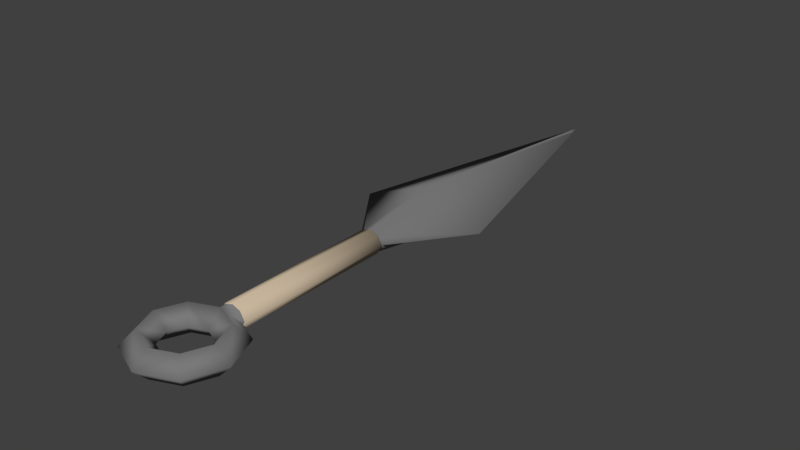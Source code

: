 # Source: Kunai02.blend  (saved by Blender 2.79.0; exported with 4.5.12 LTS)
import bpy
from mathutils import Matrix  # noqa: F401  (used for matrix-valued properties, if any)

bpy.ops.wm.read_factory_settings(use_empty=True)
scene = bpy.context.scene
scene.name = 'Scene'

# ---- collections
col_collection_1 = bpy.data.collections.new('Collection 1'); scene.collection.children.link(col_collection_1)

# ---- materials (node trees are filled in below, after node groups)
mat_metal = bpy.data.materials.new('Metal')
mat_metal.alpha_threshold = 0.0
mat_metal.use_transparent_shadow = False
mat_metal.diffuse_color = (0.1924, 0.1924, 0.1924, 1.0)
mat_metal.roughness = 0.5
mat_handle = bpy.data.materials.new('Handle')
mat_handle.alpha_threshold = 0.0
mat_handle.use_transparent_shadow = False
mat_handle.diffuse_color = (0.563, 0.4559, 0.3287, 1.0)
mat_handle.roughness = 0.5

# ---- material node trees

# ---- world
world_world = bpy.data.worlds.new('World'); scene.world = world_world
world_world.color = (0.05088, 0.05088, 0.05088)
world_world.use_sun_shadow = False
world_world.sun_shadow_jitter_overblur = 0.0
world_world.cycles.sampling_method = 'MANUAL'

# ---- meshes
me_torus_002 = bpy.data.meshes.new('Torus.002')
me_torus_002.from_pydata([(0.89, 0.0, 0.0), (0.64, 0.0, 0.25), (0.39, 0.0, 3.062e-17), (0.64, 0.0, -0.25), (0.6293, 0.6293, 0.0), (0.4525, 0.4525, 0.25), (0.2758, 0.2758, 3.062e-17), (0.4525, 0.4525, -0.25), (0.144, 0.6863, 0.144), (0.2251, 0.7968, 0.0), (0.6293, -0.6293, 0.0), (0.4525, -0.4525, 0.25), (0.2758, -0.2758, 3.062e-17), (0.4525, -0.4525, -0.25), (0.1418, 0.691, -0.1393), (0.1418, 3.741, -0.1393), (0.144, 3.741, 0.144), (0.2251, 3.741, 0.0), (1.146, 5.013, -0.002729), (0.1418, 3.708, -0.1393), (0.2251, 3.71, 0.0), (0.144, 3.708, 0.144), (0.05733, 9.522, 0.001617), (0.2251, 0.8532, 0.0), (0.1418, 0.8532, -0.1393), (0.144, 0.8532, 0.144), (0.155, 0.855, -0.1513), (0.155, 3.707, -0.1513), (0.1574, 0.855, 0.155), (0.1574, 3.707, 0.155), (0.245, 3.708, -0.0006639), (0.245, 0.855, -0.0006639), (-0.89, 0.0, 0.0), (-0.64, 0.0, 0.25), (-0.39, 0.0, 3.062e-17), (-0.64, 0.0, -0.25), (-0.6293, 0.6293, 0.0), (-0.4525, 0.4525, 0.25), (-0.2758, 0.2758, 3.062e-17), (-0.4525, 0.4525, -0.25), (0.0, 0.64, 0.25), (0.0, 0.39, 3.062e-17), (0.0, 0.64, -0.25), (-0.2251, 0.7968, 0.0), (0.0, -0.89, 0.0), (0.0, -0.64, 0.25), (0.0, -0.39, 3.062e-17), (0.0, -0.64, -0.25), (-0.6293, -0.6293, 0.0), (-0.4525, -0.4525, 0.25), (-0.2758, -0.2758, 3.062e-17), (-0.4525, -0.4525, -0.25), (0.0, 0.89, 0.0), (-0.144, 0.6863, 0.144), (-0.1418, 0.691, -0.1393), (0.0, 0.694, 0.196), (0.0, 0.7006, -0.1894), (0.0, 3.741, 0.0), (0.0, 3.741, 0.196), (0.0, 3.741, -0.1894), (-0.1418, 3.741, -0.1393), (-0.144, 3.741, 0.144), (-0.2251, 3.741, 0.0), (0.0, 5.013, -0.001287), (0.0, 5.013, 0.4548), (0.0, 5.013, -0.445), (-1.146, 5.013, -0.002729), (-0.1418, 3.708, -0.1393), (-0.2251, 3.71, 0.0), (0.0, 3.709, -0.1894), (0.0, 3.708, 0.196), (0.0, 3.711, 0.0), (-0.144, 3.708, 0.144), (0.0, 9.761, 0.001617), (0.0, 9.522, 0.02751), (0.0, 9.522, -0.02341), (-0.05733, 9.522, 0.001617), (-0.2251, 0.8532, 0.0), (0.0, 0.8532, 0.0), (-0.1418, 0.8532, -0.1393), (0.0, 0.8532, -0.1894), (0.0, 0.8532, 0.196), (-0.144, 0.8532, 0.144), (-0.155, 0.855, -0.1513), (-0.155, 3.707, -0.1513), (0.0, 0.855, -0.2054), (0.0, 3.707, -0.2054), (0.0, 0.855, 0.2112), (0.0, 3.707, 0.2112), (-0.1574, 0.855, 0.155), (-0.1574, 3.707, 0.155), (0.0, 3.709, -0.0006639), (-0.245, 3.708, -0.0006639), (-0.245, 0.855, -0.0006639), (0.0, 0.855, -0.0006639)], [], [(0, 4, 5, 1), (1, 5, 6, 2), (2, 6, 7, 3), (3, 7, 4, 0), (4, 9, 8, 55, 40, 5), (5, 40, 41, 6), (6, 41, 42, 7), (7, 42, 56, 14, 9, 4), (44, 10, 11, 45), (45, 11, 12, 46), (46, 12, 13, 47), (47, 13, 10, 44), (10, 0, 1, 11), (11, 1, 2, 12), (12, 2, 3, 13), (13, 3, 0, 10), (55, 52, 9, 8), (9, 52, 56, 14), (16, 17, 18, 64), (20, 19, 15, 17), (19, 69, 59, 15), (70, 21, 16, 58), (21, 20, 17, 16), (18, 65, 75, 22), (17, 15, 65, 18), (15, 59, 65), (58, 16, 64), (24, 80, 85, 26), (21, 70, 88, 29), (25, 23, 31, 28), (74, 22, 73), (22, 75, 73), (64, 18, 22, 74), (9, 14, 24, 23), (14, 56, 80, 24), (55, 8, 25, 81), (8, 9, 23, 25), (28, 31, 30, 29), (87, 28, 29, 88), (26, 85, 86, 27), (31, 26, 27, 30), (69, 19, 27, 86), (81, 25, 28, 87), (20, 21, 29, 30), (23, 24, 26, 31), (19, 20, 30, 27), (32, 33, 37, 36), (33, 34, 38, 37), (34, 35, 39, 38), (35, 32, 36, 39), (36, 37, 40, 55, 53, 43), (37, 38, 41, 40), (38, 39, 42, 41), (39, 36, 43, 54, 56, 42), (44, 45, 49, 48), (45, 46, 50, 49), (46, 47, 51, 50), (47, 44, 48, 51), (48, 49, 33, 32), (49, 50, 34, 33), (50, 51, 35, 34), (51, 48, 32, 35), (55, 53, 43, 52), (43, 54, 56, 52), (59, 65, 63, 57), (61, 64, 66, 62), (68, 62, 60, 67), (67, 60, 59, 69), (71, 57, 58, 70), (70, 58, 61, 72), (72, 61, 62, 68), (69, 59, 57, 71), (66, 76, 75, 65), (62, 66, 65, 60), (60, 65, 59), (57, 63, 64, 58), (58, 64, 61), (78, 94, 87, 81), (70, 88, 91, 71), (80, 85, 94, 78), (79, 83, 85, 80), (72, 90, 88, 70), (82, 89, 93, 77), (74, 73, 76), (76, 73, 75), (63, 73, 74, 64), (64, 74, 76, 66), (65, 75, 73, 63), (43, 77, 79, 54), (54, 79, 80, 56), (52, 78, 81, 55), (55, 81, 82, 53), (53, 82, 77, 43), (56, 80, 78, 52), (85, 86, 91, 94), (89, 90, 92, 93), (87, 88, 90, 89), (94, 91, 88, 87), (83, 84, 86, 85), (93, 92, 84, 83), (71, 91, 86, 69), (69, 86, 84, 67), (81, 87, 89, 82), (68, 92, 90, 72), (77, 93, 83, 79), (67, 84, 92, 68)])
me_torus_002.polygons.foreach_set('use_smooth', [True] * 106)
me_torus_002.polygons.foreach_set('material_index', [0, 0, 0, 0, 0, 0, 0, 0, 0, 0, 0, 0, 0, 0, 0, 0, 0, 0, 0, 0, 0, 0, 0, 0, 0, 0, 0, 1, 1, 1, 0, 0, 0, 0, 0, 0, 0, 1, 1, 1, 1, 1, 1, 1, 1, 1, 0, 0, 0, 0, 0, 0, 0, 0, 0, 0, 0, 0, 0, 0, 0, 0, 0, 0, 0, 0, 0, 0, 0, 0, 0, 0, 0, 0, 0, 0, 0, 0, 0, 0, 1, 1, 1, 0, 0, 0, 0, 0, 0, 0, 0, 0, 0, 0, 1, 1, 1, 1, 1, 1, 0, 1, 1, 1, 1, 1])
_uv = me_torus_002.uv_layers.new(name='UVMap')
_uv.uv.foreach_set('vector', [0.7366, 0.2897, 0.7662, 0.2214, 0.8025, 0.2404, 0.7813, 0.2894, 0.5829, 0.7234, 0.598, 0.6741, 0.638, 0.6933, 0.6288, 0.7234, 0.9142, 0.07526, 0.9272, 0.1054, 0.891, 0.125, 0.8697, 0.07549, 0.2281, 0.7377, 0.2333, 0.7871, 0.1964, 0.8063, 0.1891, 0.7377, 0.7662, 0.2214, 0.812, 0.2037, 0.8306, 0.2155, 0.8503, 0.2147, 0.8538, 0.2205, 0.8025, 0.2404, 0.505, 0.7865, 0.505, 0.7372, 0.5377, 0.7372, 0.5377, 0.7672, 0.9272, 0.1054, 0.9586, 0.1182, 0.9424, 0.146, 0.891, 0.125, 0.4409, 0.7564, 0.4409, 0.8058, 0.433, 0.8058, 0.4265, 0.7903, 0.4083, 0.7812, 0.4083, 0.7372, 0.8375, 0.3877, 0.7662, 0.3585, 0.8025, 0.339, 0.8538, 0.3599, 0.4566, 0.7865, 0.4566, 0.7372, 0.4893, 0.7564, 0.4893, 0.7865, 0.9586, 0.03324, 0.9272, 0.04536, 0.891, 0.02641, 0.9424, 0.006539, 0.7693, 0.7249, 0.7693, 0.7742, 0.7366, 0.7935, 0.7366, 0.7249, 0.7662, 0.3585, 0.7366, 0.2897, 0.7813, 0.2894, 0.8025, 0.339, 0.598, 0.7727, 0.5829, 0.7234, 0.6288, 0.7234, 0.638, 0.7534, 0.9272, 0.04536, 0.9142, 0.07526, 0.8697, 0.07549, 0.891, 0.02641, 0.2333, 0.6884, 0.2281, 0.7377, 0.1891, 0.7377, 0.1964, 0.6692, 0.8979, 0.3589, 0.898, 0.3831, 0.8695, 0.3831, 0.8797, 0.3653, 0.9384, 0.3589, 0.9385, 0.3834, 0.9137, 0.3834, 0.9202, 0.368, 0.5472, 0.6593, 0.5287, 0.661, 0.4083, 0.5306, 0.5672, 0.518, 0.8951, 0.2038, 0.9152, 0.2037, 0.9152, 0.2072, 0.8951, 0.2072, 0.1244, 0.6561, 0.1119, 0.6536, 0.1128, 0.6501, 0.1253, 0.6526, 0.5672, 0.6613, 0.5476, 0.6629, 0.5472, 0.6593, 0.5668, 0.6578, 0.5476, 0.6629, 0.5291, 0.6645, 0.5287, 0.661, 0.5472, 0.6593, 0.2622, 0.5365, 0.1632, 0.5168, 0.2574, 0.03229, 0.2621, 0.03325, 0.8951, 0.2072, 0.9152, 0.2072, 0.9582, 0.3458, 0.8695, 0.3458, 0.1253, 0.6526, 0.1128, 0.6501, 0.1632, 0.5168, 0.5668, 0.6578, 0.5472, 0.6593, 0.5672, 0.518, 0.5316, 0.7069, 0.5282, 0.6907, 0.53, 0.6899, 0.5338, 0.7075, 0.4104, 0.6949, 0.4137, 0.7113, 0.412, 0.7121, 0.4083, 0.6942, 0.4995, 0.7222, 0.5211, 0.7222, 0.5224, 0.7241, 0.4991, 0.7241, 0.4818, 0.0323, 0.4736, 0.03295, 0.4771, 0.006539, 0.2621, 0.03325, 0.2574, 0.03229, 0.2622, 0.006539, 0.5672, 0.518, 0.4083, 0.5306, 0.4736, 0.03295, 0.4818, 0.0323, 0.6579, 0.7973, 0.678, 0.7858, 0.678, 0.8034, 0.6579, 0.8034, 0.9809, 0.5256, 0.9795, 0.5364, 0.9595, 0.5366, 0.9597, 0.5258, 0.6413, 0.7858, 0.6422, 0.8022, 0.6204, 0.8022, 0.6205, 0.7858, 0.6422, 0.8022, 0.628, 0.8177, 0.6207, 0.8177, 0.6204, 0.8022, 0.829, 0.401, 0.8491, 0.4008, 0.8491, 0.7116, 0.829, 0.7117, 0.8075, 0.4009, 0.829, 0.401, 0.829, 0.7117, 0.8075, 0.7116, 0.7918, 0.7118, 0.7777, 0.7115, 0.7777, 0.4008, 0.7918, 0.4012, 0.9438, 0.7117, 0.922, 0.7117, 0.922, 0.4009, 0.9438, 0.4008, 0.4576, 0.6907, 0.4428, 0.6799, 0.4433, 0.6781, 0.4594, 0.6899, 0.4843, 0.7113, 0.4995, 0.7222, 0.4991, 0.7241, 0.4826, 0.7121, 0.4216, 0.6795, 0.4104, 0.6949, 0.4083, 0.6942, 0.4204, 0.6775, 0.5211, 0.7222, 0.5316, 0.7069, 0.5338, 0.7075, 0.5224, 0.7241, 0.4428, 0.6799, 0.4216, 0.6795, 0.4204, 0.6775, 0.4433, 0.6781, 0.1124, 0.7377, 0.1583, 0.7377, 0.1734, 0.7871, 0.1334, 0.8063, 0.007845, 0.7381, 0.05248, 0.7379, 0.06542, 0.7681, 0.02909, 0.7876, 0.6927, 0.7234, 0.6537, 0.7234, 0.659, 0.6741, 0.6959, 0.6933, 0.7812, 0.09231, 0.7366, 0.09254, 0.7663, 0.02429, 0.8025, 0.04323, 0.8402, 0.7933, 0.8075, 0.7741, 0.8075, 0.7248, 0.8146, 0.7248, 0.8214, 0.7405, 0.8402, 0.7493, 0.02909, 0.7876, 0.06542, 0.7681, 0.09668, 0.7809, 0.08038, 0.8086, 0.9922, 0.4308, 0.9595, 0.4501, 0.9595, 0.4008, 0.9922, 0.4008, 0.8025, 0.04323, 0.7663, 0.02429, 0.8122, 0.006539, 0.8307, 0.01786, 0.8501, 0.01689, 0.854, 0.02336, 0.8648, 0.7248, 0.8975, 0.7248, 0.8975, 0.7741, 0.8648, 0.7933, 0.08038, 0.6692, 0.09668, 0.6959, 0.06542, 0.708, 0.02909, 0.689, 0.9595, 0.4632, 0.9922, 0.4632, 0.9922, 0.5125, 0.9595, 0.4932, 0.854, 0.1628, 0.8378, 0.1906, 0.7663, 0.1614, 0.8025, 0.1418, 0.1334, 0.6692, 0.1734, 0.6884, 0.1583, 0.7377, 0.1124, 0.7377, 0.02909, 0.689, 0.06542, 0.708, 0.05248, 0.7379, 0.007845, 0.7381, 0.6959, 0.7534, 0.659, 0.7727, 0.6537, 0.7234, 0.6927, 0.7234, 0.8025, 0.1418, 0.7663, 0.1614, 0.7366, 0.09254, 0.7812, 0.09231, 0.9135, 0.1836, 0.9202, 0.1679, 0.939, 0.1591, 0.939, 0.1836, 0.8697, 0.1591, 0.8905, 0.1678, 0.8978, 0.1828, 0.8697, 0.1828, 0.3199, 0.6626, 0.2779, 0.5258, 0.3344, 0.5231, 0.3441, 0.6615, 0.6014, 0.6549, 0.5829, 0.5125, 0.7209, 0.5297, 0.6225, 0.6576, 0.07487, 0.6471, 0.07572, 0.6438, 0.09384, 0.6467, 0.09296, 0.6502, 0.09296, 0.6502, 0.09384, 0.6467, 0.1128, 0.6501, 0.1119, 0.6536, 0.3443, 0.6648, 0.3441, 0.6615, 0.3691, 0.6603, 0.3693, 0.6639, 0.584, 0.6564, 0.5846, 0.6528, 0.6014, 0.6549, 0.6007, 0.6585, 0.6007, 0.6585, 0.6014, 0.6549, 0.6225, 0.6576, 0.6219, 0.661, 0.3202, 0.6662, 0.3199, 0.6626, 0.3441, 0.6615, 0.3443, 0.6648, 0.007845, 0.4892, 0.2494, 0.03088, 0.2574, 0.03229, 0.1632, 0.5168, 0.07572, 0.6438, 0.007845, 0.4892, 0.1632, 0.5168, 0.09384, 0.6467, 0.09384, 0.6467, 0.1632, 0.5168, 0.1128, 0.6501, 0.3441, 0.6615, 0.3344, 0.5231, 0.3926, 0.5204, 0.3691, 0.6603, 0.5846, 0.6528, 0.5829, 0.5125, 0.6014, 0.6549, 0.3657, 0.9757, 0.3656, 0.9755, 0.3926, 0.9742, 0.3906, 0.9745, 0.3693, 0.6639, 0.3713, 0.664, 0.3443, 0.665, 0.3443, 0.6648, 0.3415, 0.9769, 0.3395, 0.9768, 0.3656, 0.9755, 0.3657, 0.9757, 0.5134, 0.6799, 0.5139, 0.6781, 0.53, 0.6899, 0.5282, 0.6907, 0.4288, 0.7222, 0.4285, 0.7241, 0.412, 0.7121, 0.4137, 0.7113, 0.481, 0.6949, 0.4789, 0.6942, 0.491, 0.6775, 0.4922, 0.6795, 0.7137, 0.03201, 0.7209, 0.006539, 0.7209, 0.03291, 0.2494, 0.03088, 0.2622, 0.006539, 0.2574, 0.03229, 0.3344, 0.5231, 0.2993, 0.006539, 0.3044, 0.03243, 0.3926, 0.5204, 0.5829, 0.5125, 0.7137, 0.03201, 0.7209, 0.03291, 0.7209, 0.5297, 0.2779, 0.5258, 0.2979, 0.03273, 0.2993, 0.006539, 0.3344, 0.5231, 0.9675, 0.568, 0.9601, 0.5681, 0.9597, 0.5527, 0.9809, 0.5525, 0.9809, 0.5525, 0.9597, 0.5527, 0.9595, 0.5366, 0.9795, 0.5364, 0.3654, 0.9717, 0.3657, 0.9757, 0.3906, 0.9745, 0.3918, 0.9918, 0.6037, 0.8177, 0.5829, 0.8177, 0.5829, 0.8036, 0.6047, 0.8036, 0.6047, 0.8036, 0.5829, 0.8036, 0.5829, 0.7858, 0.5903, 0.7858, 0.3427, 0.9935, 0.3415, 0.9769, 0.3657, 0.9757, 0.3654, 0.9717, 0.3395, 0.9768, 0.3182, 0.6665, 0.3443, 0.665, 0.3656, 0.9755, 0.8833, 0.7117, 0.8833, 0.4009, 0.9064, 0.4008, 0.9064, 0.7117, 0.8648, 0.7117, 0.8648, 0.4009, 0.8833, 0.4009, 0.8833, 0.7117, 0.3656, 0.9755, 0.3443, 0.665, 0.3713, 0.664, 0.3926, 0.9742, 0.7566, 0.7115, 0.7566, 0.4008, 0.7777, 0.4008, 0.7777, 0.7115, 0.7366, 0.7117, 0.7366, 0.4009, 0.7566, 0.4008, 0.7566, 0.7115, 0.3443, 0.6648, 0.3443, 0.665, 0.3182, 0.6665, 0.3202, 0.6662, 0.4576, 0.6907, 0.4594, 0.6899, 0.4632, 0.7075, 0.461, 0.7069, 0.4843, 0.7113, 0.4826, 0.7121, 0.4789, 0.6942, 0.481, 0.6949, 0.4505, 0.7222, 0.4518, 0.7241, 0.4285, 0.7241, 0.4288, 0.7222, 0.4922, 0.6795, 0.491, 0.6775, 0.5139, 0.6781, 0.5134, 0.6799, 0.461, 0.7069, 0.4632, 0.7075, 0.4518, 0.7241, 0.4505, 0.7222])
me_torus_002.materials.append(mat_metal)
me_torus_002.materials.append(mat_handle)
me_torus_002.use_remesh_preserve_volume = False
me_torus_002.use_remesh_preserve_attributes = False
me_torus_002.use_mirror_vertex_groups = False
me_torus_002.update()

# ---- objects
ob_torus_002 = bpy.data.objects.new('Torus.002', me_torus_002)

# ---- transforms, parenting, visibility, modifiers, constraints
ob_torus_002.location = (0.0, 0.0, 0.0)
ob_torus_002.lineart.crease_threshold = 0.0

# ---- collection membership
col_collection_1.objects.link(ob_torus_002)

# ---- scene / render settings (as saved in the file)
scene.frame_start = 1; scene.frame_end = 250; scene.frame_set(1)
scene.render.engine = 'BLENDER_EEVEE_NEXT'
scene.render.resolution_percentage = 50
scene.render.dither_intensity = 0.0
scene.cycles.use_denoising = False
scene.cycles.samples = 128
scene.cycles.sampling_pattern = 'TABULATED_SOBOL'
scene.cycles.use_adaptive_sampling = False
scene.cycles.use_light_tree = False
scene.cycles.blur_glossy = 0.0
scene.cycles.sample_clamp_indirect = 0.0
scene.view_settings.view_transform = 'Standard'
bpy.context.view_layer.update()

# ---- added for rendering (the .blend has no active camera and no usable light): camera, sun
cam_auto = bpy.data.cameras.new('AutoCamera')
cam_auto.lens = 50.0
cam_auto.sensor_width = 36.0
cam_auto.clip_end = 1000.0
ob_auto_camera = bpy.data.objects.new('AutoCamera', cam_auto)
scene.collection.objects.link(ob_auto_camera)
ob_auto_camera.location = (10.1143, -7.70165, 8.09628)
ob_auto_camera.rotation_euler = (1.09748, -7.21219e-08, 0.694738)
scene.camera = ob_auto_camera
light_auto_sun = bpy.data.lights.new('AutoSun', 'SUN')
light_auto_sun.energy = 3.0
light_auto_sun.angle = 0.0523599
ob_auto_sun = bpy.data.objects.new('AutoSun', light_auto_sun)
scene.collection.objects.link(ob_auto_sun)
ob_auto_sun.rotation_euler = (0.872665, 0.174533, 0.523599)
bpy.context.view_layer.update()
